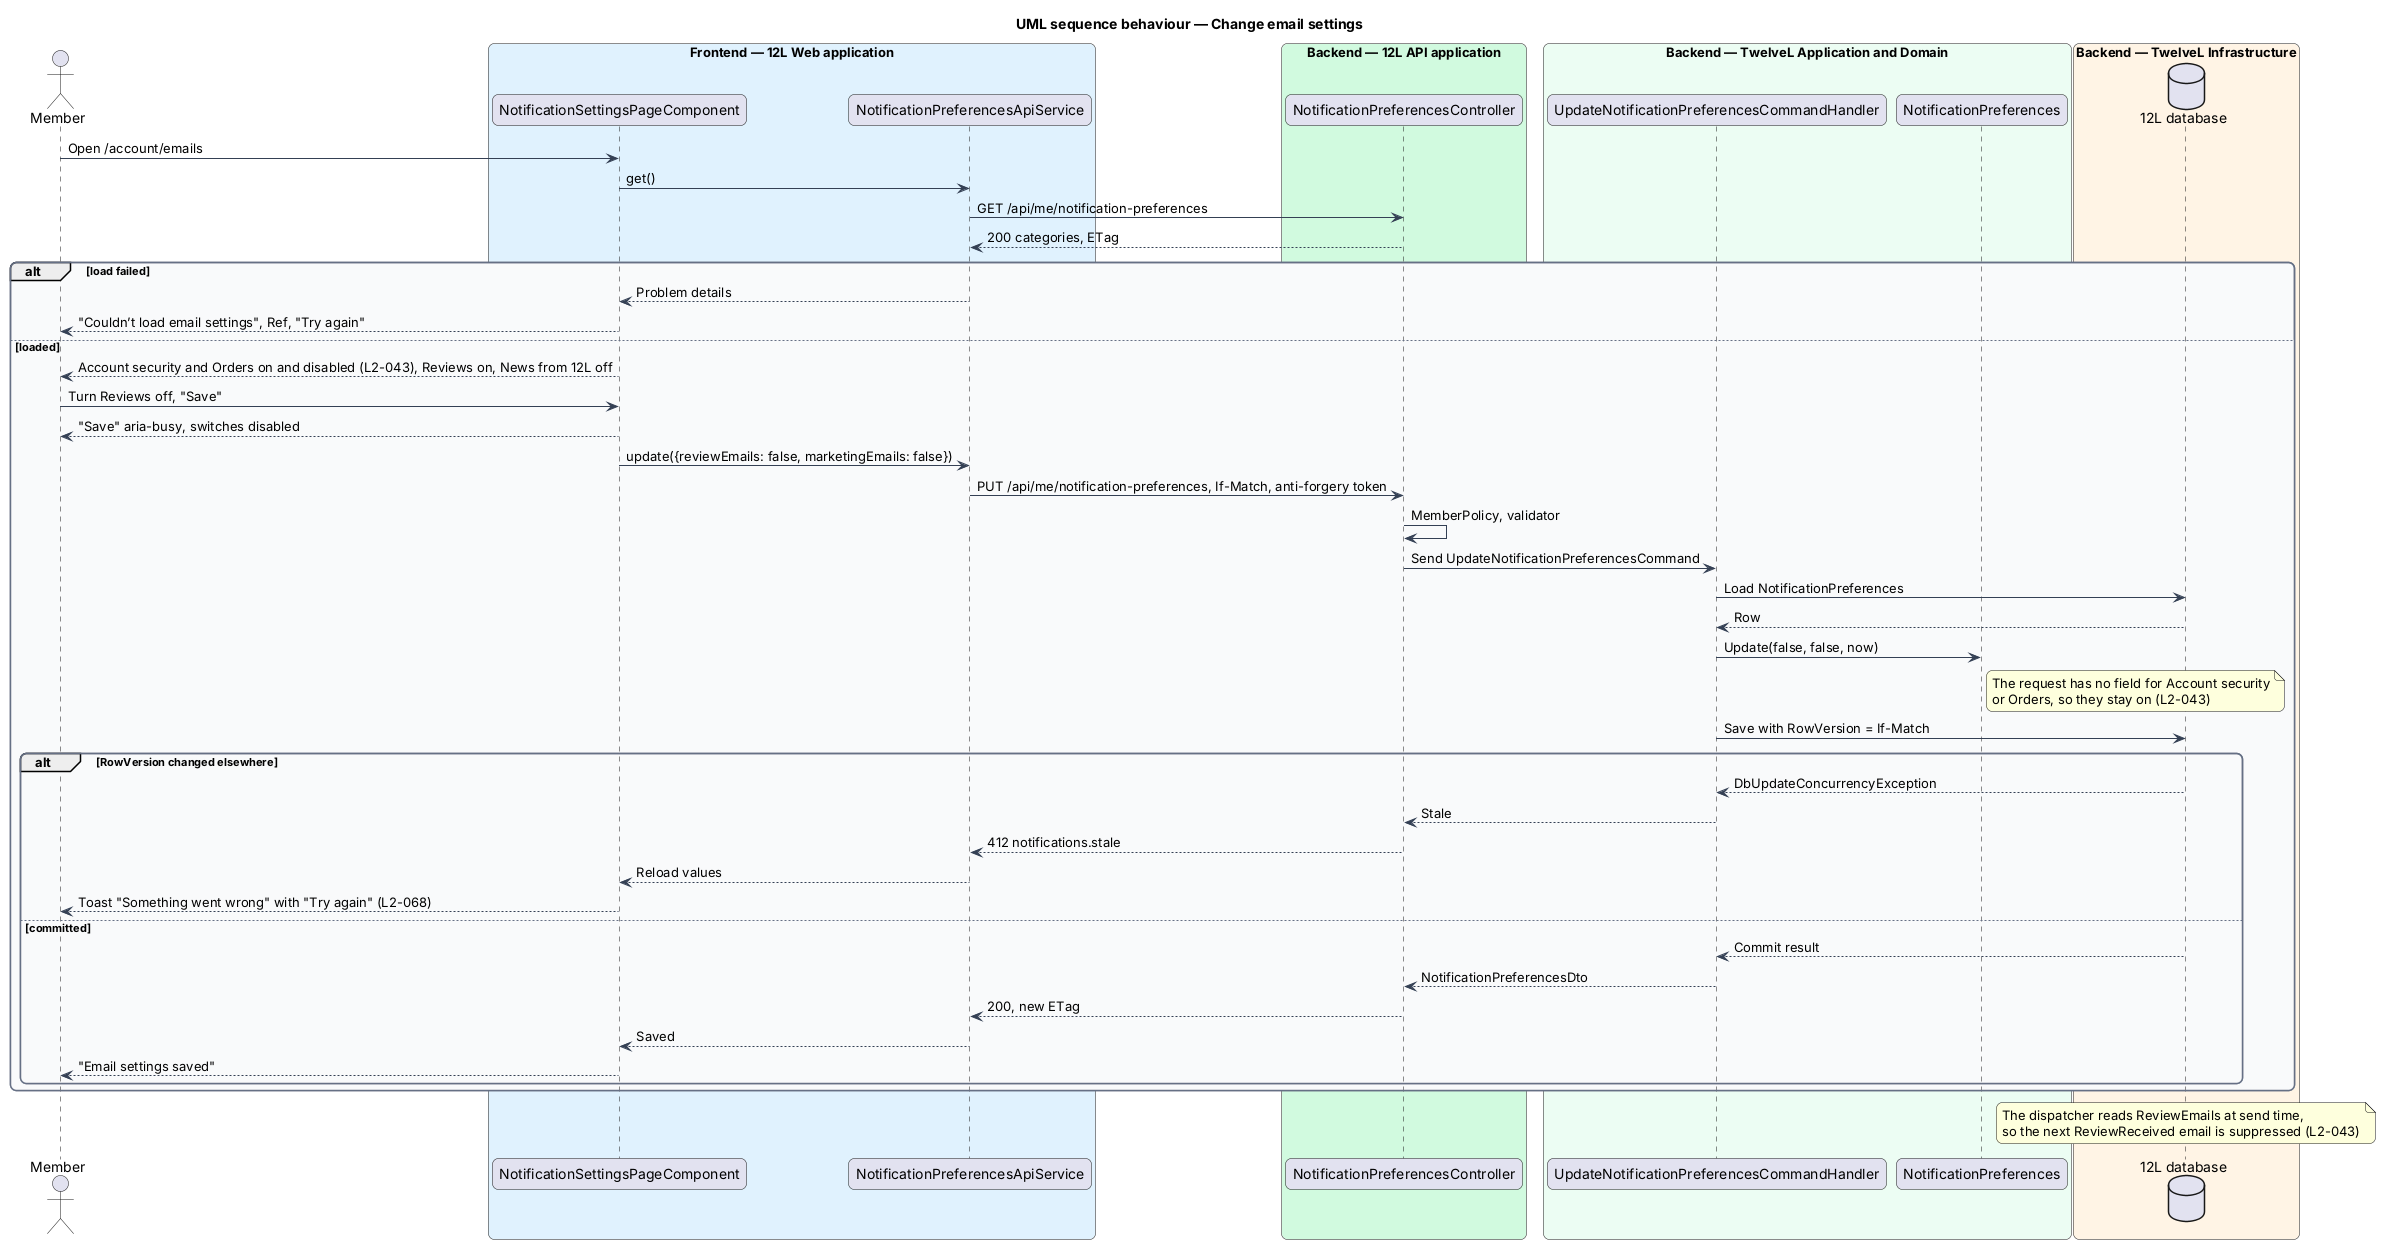

The diagram above was rendered by PlantUML. Its source (embedded in the PNG):
@startuml
title UML sequence behaviour — Change email settings
skinparam backgroundColor #FFFFFF
skinparam shadowing false
skinparam roundcorner 12
skinparam defaultFontName Arial
skinparam ArrowColor #344054
skinparam rectangle {
  BorderColor #344054
  FontColor #101828
}
skinparam package {
  BorderColor #667085
  FontColor #101828
  BackgroundColor #F9FAFB
}
actor "Member" as actor
box "Frontend — 12L Web application" #E0F2FE
  participant "NotificationSettingsPageComponent" as page
  participant "NotificationPreferencesApiService" as client
end box
box "Backend — 12L API application" #D1FADF
  participant "NotificationPreferencesController" as controller
end box
box "Backend — TwelveL Application and Domain" #ECFDF3
  participant "UpdateNotificationPreferencesCommandHandler" as handler
  participant "NotificationPreferences" as entity
end box
box "Backend — TwelveL Infrastructure" #FFF4E5
  database "12L database" as db
end box
actor -> page : Open /account/emails
page -> client : get()
client -> controller : GET /api/me/notification-preferences
controller --> client : 200 categories, ETag
alt load failed
  client --> page : Problem details
  page --> actor : "Couldn’t load email settings", Ref, "Try again"
else loaded
  page --> actor : Account security and Orders on and disabled (L2-043), Reviews on, News from 12L off
  actor -> page : Turn Reviews off, "Save"
  page --> actor : "Save" aria-busy, switches disabled
  page -> client : update({reviewEmails: false, marketingEmails: false})
  client -> controller : PUT /api/me/notification-preferences, If-Match, anti-forgery token
  controller -> controller : MemberPolicy, validator
  controller -> handler : Send UpdateNotificationPreferencesCommand
  handler -> db : Load NotificationPreferences
  db --> handler : Row
  handler -> entity : Update(false, false, now)
  note right of entity
    The request has no field for Account security
    or Orders, so they stay on (L2-043)
  end note
  handler -> db : Save with RowVersion = If-Match
  alt RowVersion changed elsewhere
    db --> handler : DbUpdateConcurrencyException
    handler --> controller : Stale
    controller --> client : 412 notifications.stale
    client --> page : Reload values
    page --> actor : Toast "Something went wrong" with "Try again" (L2-068)
  else committed
    db --> handler : Commit result
    handler --> controller : NotificationPreferencesDto
    controller --> client : 200, new ETag
    client --> page : Saved
    page --> actor : "Email settings saved"
  end
end
note over db
  The dispatcher reads ReviewEmails at send time,
  so the next ReviewReceived email is suppressed (L2-043)
end note
@enduml